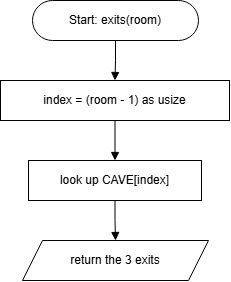

The diagram above was exported from draw.io. Its source (the exported page's mxGraphModel, read from the mxfile embedded in the PNG):
<mxGraphModel dx="772" dy="1102" grid="1" gridSize="10" guides="1" tooltips="1" connect="1" arrows="1" fold="1" page="0" pageScale="1" pageWidth="850" pageHeight="1100" math="0" shadow="0">
  <root>
    <mxCell id="0" />
    <mxCell id="1" parent="0" />
    <mxCell id="n2_2" parent="1" style="rounded=1;arcSize=50;whiteSpace=wrap;html=1;" value="Start: exits(room)" vertex="1">
      <mxGeometry height="40" width="166" x="72" y="40" as="geometry" />
    </mxCell>
    <mxCell id="n2_3" parent="1" style="rounded=0;whiteSpace=wrap;html=1;" value="index = (room - 1) as usize" vertex="1">
      <mxGeometry height="40" width="229" x="40" y="120" as="geometry" />
    </mxCell>
    <mxCell id="n2_4" parent="1" style="rounded=0;whiteSpace=wrap;html=1;" value="look up CAVE[index]" vertex="1">
      <mxGeometry height="40" width="173" x="68" y="200" as="geometry" />
    </mxCell>
    <mxCell id="n2_5" parent="1" style="shape=parallelogram;perimeter=parallelogramPerimeter;whiteSpace=wrap;html=1;fixedSize=1;" value="return the 3 exits" vertex="1">
      <mxGeometry height="40" width="186" x="62" y="280" as="geometry" />
    </mxCell>
    <mxCell id="e2_0" edge="1" parent="1" source="n2_2" style="edgeStyle=orthogonalEdgeStyle;rounded=0;html=1;endArrow=block;endFill=1;labelBackgroundColor=#ffffff;" target="n2_3" value="">
      <mxGeometry relative="1" as="geometry" />
    </mxCell>
    <mxCell id="e2_1" edge="1" parent="1" source="n2_3" style="edgeStyle=orthogonalEdgeStyle;rounded=0;html=1;endArrow=block;endFill=1;labelBackgroundColor=#ffffff;" target="n2_4" value="">
      <mxGeometry relative="1" as="geometry" />
    </mxCell>
    <mxCell id="e2_2" edge="1" parent="1" source="n2_4" style="edgeStyle=orthogonalEdgeStyle;rounded=0;html=1;endArrow=block;endFill=1;labelBackgroundColor=#ffffff;" target="n2_5" value="">
      <mxGeometry relative="1" as="geometry" />
    </mxCell>
  </root>
</mxGraphModel>